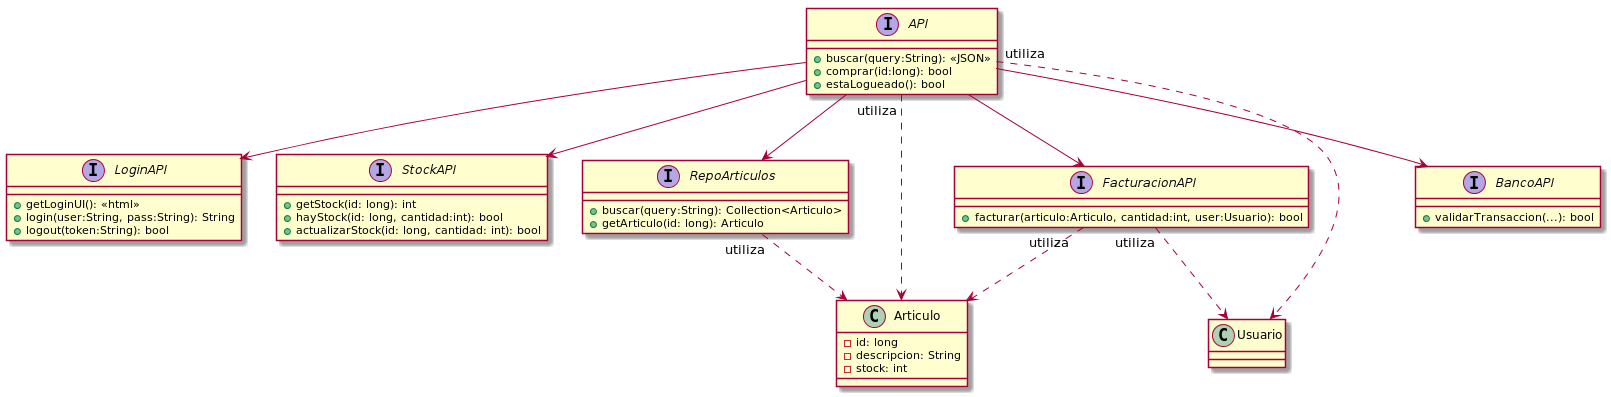

The diagram above was rendered by PlantUML. Its source (embedded in the PNG):
@startuml

interface API {
    + buscar(query:String): <<JSON>>
    + comprar(id:long): bool
    + estaLogueado(): bool
}

interface LoginAPI {
    + getLoginUI(): <<html>>
    + login(user:String, pass:String): String
    + logout(token:String): bool
}

interface StockAPI {
    + getStock(id: long): int
    + hayStock(id: long, cantidad:int): bool
    + actualizarStock(id: long, cantidad: int): bool
}

interface RepoArticulos {
    + buscar(query:String): Collection<Articulo>
    + getArticulo(id: long): Articulo
}

class Articulo {
    - id: long
    - descripcion: String
    - stock: int
}

class Usuario {
}

interface FacturacionAPI {
    + facturar(articulo:Articulo, cantidad:int, user:Usuario): bool
}

interface BancoAPI {
    + validarTransaccion(...): bool
}

API --> LoginAPI
API --> StockAPI
API --> RepoArticulos
API --> FacturacionAPI
API --> BancoAPI
RepoArticulos "utiliza" ..> Articulo
FacturacionAPI "utiliza" ..> Articulo
FacturacionAPI "utiliza" ..> Usuario
API "utiliza" ..> Articulo
API "utiliza" ..> Usuario


@enduml